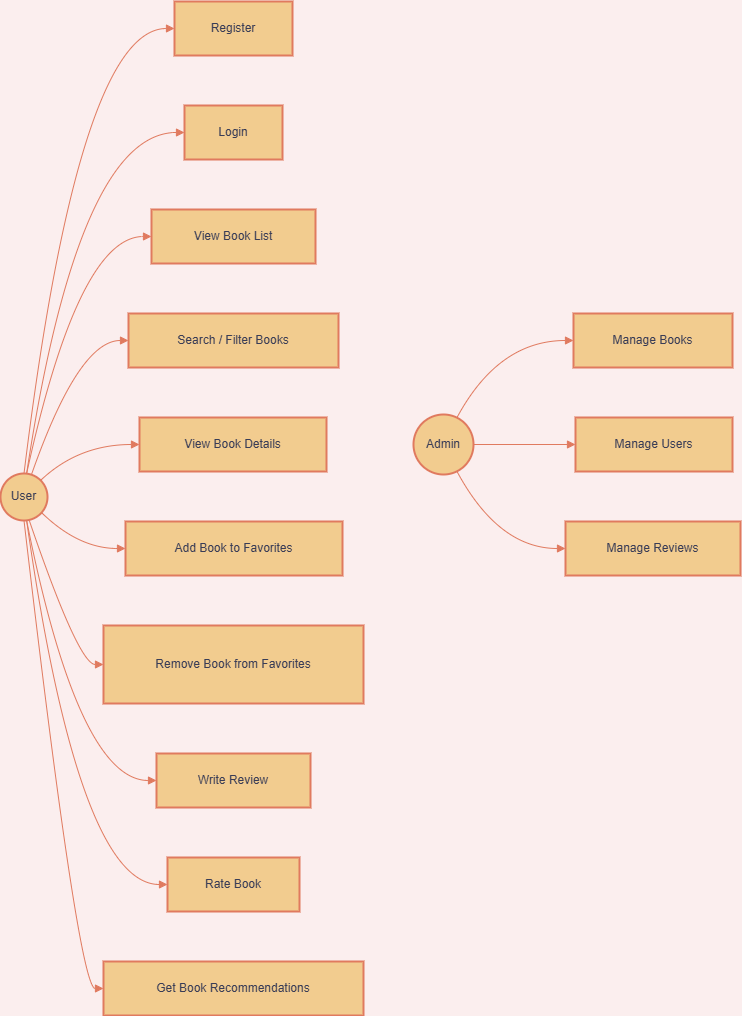

The diagram above was exported from draw.io. Its source (the exported page's mxGraphModel, read from the mxfile embedded in the PNG):
<mxGraphModel dx="1965" dy="1158" grid="0" gridSize="10" guides="1" tooltips="1" connect="1" arrows="1" fold="1" page="1" pageScale="1" pageWidth="827" pageHeight="1169" background="light-dark(#fbeeee, #2d544d)" math="0" shadow="0">
  <root>
    <mxCell id="0" />
    <mxCell id="1" parent="0" />
    <mxCell id="xxOzbgdvyhs7o99zSEnT-1" parent="1" style="ellipse;aspect=fixed;strokeWidth=2;whiteSpace=wrap;fillColor=#F2CC8F;strokeColor=#E07A5F;fontColor=#393C56;labelBackgroundColor=none;" value="User" vertex="1">
      <mxGeometry height="47" width="47" x="27" y="492" as="geometry" />
    </mxCell>
    <mxCell id="xxOzbgdvyhs7o99zSEnT-2" parent="1" style="ellipse;aspect=fixed;strokeWidth=2;whiteSpace=wrap;fillColor=#F2CC8F;strokeColor=#E07A5F;fontColor=#393C56;labelBackgroundColor=none;" value="Admin" vertex="1">
      <mxGeometry height="60" width="60" x="440" y="433" as="geometry" />
    </mxCell>
    <mxCell id="xxOzbgdvyhs7o99zSEnT-3" parent="1" style="whiteSpace=wrap;strokeWidth=2;fillColor=#F2CC8F;strokeColor=#E07A5F;fontColor=#393C56;labelBackgroundColor=none;" value="Register" vertex="1">
      <mxGeometry height="54" width="118" x="201" y="20" as="geometry" />
    </mxCell>
    <mxCell id="xxOzbgdvyhs7o99zSEnT-4" parent="1" style="whiteSpace=wrap;strokeWidth=2;fillColor=#F2CC8F;strokeColor=#E07A5F;fontColor=#393C56;labelBackgroundColor=none;" value="Login" vertex="1">
      <mxGeometry height="54" width="98" x="211" y="124" as="geometry" />
    </mxCell>
    <mxCell id="xxOzbgdvyhs7o99zSEnT-5" parent="1" style="whiteSpace=wrap;strokeWidth=2;fillColor=#F2CC8F;strokeColor=#E07A5F;fontColor=#393C56;labelBackgroundColor=none;" value="View Book List" vertex="1">
      <mxGeometry height="54" width="164" x="178" y="228" as="geometry" />
    </mxCell>
    <mxCell id="xxOzbgdvyhs7o99zSEnT-6" parent="1" style="whiteSpace=wrap;strokeWidth=2;fillColor=#F2CC8F;strokeColor=#E07A5F;fontColor=#393C56;labelBackgroundColor=none;" value="Search / Filter Books" vertex="1">
      <mxGeometry height="54" width="210" x="155" y="332" as="geometry" />
    </mxCell>
    <mxCell id="xxOzbgdvyhs7o99zSEnT-7" parent="1" style="whiteSpace=wrap;strokeWidth=2;fillColor=#F2CC8F;strokeColor=#E07A5F;fontColor=#393C56;labelBackgroundColor=none;" value="View Book Details" vertex="1">
      <mxGeometry height="54" width="187" x="166" y="436" as="geometry" />
    </mxCell>
    <mxCell id="xxOzbgdvyhs7o99zSEnT-8" parent="1" style="whiteSpace=wrap;strokeWidth=2;fillColor=#F2CC8F;strokeColor=#E07A5F;fontColor=#393C56;labelBackgroundColor=none;" value="Add Book to Favorites" vertex="1">
      <mxGeometry height="54" width="217" x="152" y="540" as="geometry" />
    </mxCell>
    <mxCell id="xxOzbgdvyhs7o99zSEnT-9" parent="1" style="whiteSpace=wrap;strokeWidth=2;fillColor=#F2CC8F;strokeColor=#E07A5F;fontColor=#393C56;labelBackgroundColor=none;" value="Remove Book from Favorites" vertex="1">
      <mxGeometry height="78" width="260" x="130" y="644" as="geometry" />
    </mxCell>
    <mxCell id="xxOzbgdvyhs7o99zSEnT-10" parent="1" style="whiteSpace=wrap;strokeWidth=2;fillColor=#F2CC8F;strokeColor=#E07A5F;fontColor=#393C56;labelBackgroundColor=none;" value="Write Review" vertex="1">
      <mxGeometry height="54" width="154" x="183" y="772" as="geometry" />
    </mxCell>
    <mxCell id="xxOzbgdvyhs7o99zSEnT-11" parent="1" style="whiteSpace=wrap;strokeWidth=2;fillColor=#F2CC8F;strokeColor=#E07A5F;fontColor=#393C56;labelBackgroundColor=none;" value="Rate Book" vertex="1">
      <mxGeometry height="54" width="132" x="194" y="876" as="geometry" />
    </mxCell>
    <mxCell id="xxOzbgdvyhs7o99zSEnT-12" parent="1" style="whiteSpace=wrap;strokeWidth=2;fillColor=#F2CC8F;strokeColor=#E07A5F;fontColor=#393C56;labelBackgroundColor=none;" value="Get Book Recommendations" vertex="1">
      <mxGeometry height="54" width="260" x="130" y="980" as="geometry" />
    </mxCell>
    <mxCell id="xxOzbgdvyhs7o99zSEnT-13" parent="1" style="whiteSpace=wrap;strokeWidth=2;fillColor=#F2CC8F;strokeColor=#E07A5F;fontColor=#393C56;labelBackgroundColor=none;" value="Manage Books" vertex="1">
      <mxGeometry height="54" width="159" x="600" y="332" as="geometry" />
    </mxCell>
    <mxCell id="xxOzbgdvyhs7o99zSEnT-14" parent="1" style="whiteSpace=wrap;strokeWidth=2;fillColor=#F2CC8F;strokeColor=#E07A5F;fontColor=#393C56;labelBackgroundColor=none;" value="Manage Users" vertex="1">
      <mxGeometry height="54" width="157" x="602" y="436" as="geometry" />
    </mxCell>
    <mxCell id="xxOzbgdvyhs7o99zSEnT-15" parent="1" style="whiteSpace=wrap;strokeWidth=2;fillColor=#F2CC8F;strokeColor=#E07A5F;fontColor=#393C56;labelBackgroundColor=none;" value="Manage Reviews" vertex="1">
      <mxGeometry height="54" width="175" x="592" y="540" as="geometry" />
    </mxCell>
    <mxCell id="xxOzbgdvyhs7o99zSEnT-16" edge="1" parent="1" source="xxOzbgdvyhs7o99zSEnT-1" style="curved=1;startArrow=none;endArrow=block;exitX=0.55;exitY=-0.01;entryX=0;entryY=0.5;rounded=0;labelBackgroundColor=none;strokeColor=#E07A5F;fontColor=default;" target="xxOzbgdvyhs7o99zSEnT-3" value="">
      <mxGeometry relative="1" as="geometry">
        <Array as="points">
          <mxPoint x="105" y="47" />
        </Array>
      </mxGeometry>
    </mxCell>
    <mxCell id="xxOzbgdvyhs7o99zSEnT-17" edge="1" parent="1" source="xxOzbgdvyhs7o99zSEnT-1" style="curved=1;startArrow=none;endArrow=block;exitX=0.56;exitY=-0.01;entryX=0;entryY=0.5;rounded=0;labelBackgroundColor=none;strokeColor=#E07A5F;fontColor=default;" target="xxOzbgdvyhs7o99zSEnT-4" value="">
      <mxGeometry relative="1" as="geometry">
        <Array as="points">
          <mxPoint x="105" y="151" />
        </Array>
      </mxGeometry>
    </mxCell>
    <mxCell id="xxOzbgdvyhs7o99zSEnT-18" edge="1" parent="1" source="xxOzbgdvyhs7o99zSEnT-1" style="curved=1;startArrow=none;endArrow=block;exitX=0.59;exitY=-0.01;entryX=0;entryY=0.5;rounded=0;labelBackgroundColor=none;strokeColor=#E07A5F;fontColor=default;" target="xxOzbgdvyhs7o99zSEnT-5" value="">
      <mxGeometry relative="1" as="geometry">
        <Array as="points">
          <mxPoint x="105" y="255" />
        </Array>
      </mxGeometry>
    </mxCell>
    <mxCell id="xxOzbgdvyhs7o99zSEnT-19" edge="1" parent="1" source="xxOzbgdvyhs7o99zSEnT-1" style="curved=1;startArrow=none;endArrow=block;exitX=0.66;exitY=-0.01;entryX=0;entryY=0.5;rounded=0;labelBackgroundColor=none;strokeColor=#E07A5F;fontColor=default;" target="xxOzbgdvyhs7o99zSEnT-6" value="">
      <mxGeometry relative="1" as="geometry">
        <Array as="points">
          <mxPoint x="105" y="359" />
        </Array>
      </mxGeometry>
    </mxCell>
    <mxCell id="xxOzbgdvyhs7o99zSEnT-20" edge="1" parent="1" source="xxOzbgdvyhs7o99zSEnT-1" style="curved=1;startArrow=none;endArrow=block;exitX=0.99;exitY=0.02;entryX=0;entryY=0.5;rounded=0;labelBackgroundColor=none;strokeColor=#E07A5F;fontColor=default;" target="xxOzbgdvyhs7o99zSEnT-7" value="">
      <mxGeometry relative="1" as="geometry">
        <Array as="points">
          <mxPoint x="105" y="463" />
        </Array>
      </mxGeometry>
    </mxCell>
    <mxCell id="xxOzbgdvyhs7o99zSEnT-21" edge="1" parent="1" source="xxOzbgdvyhs7o99zSEnT-1" style="curved=1;startArrow=none;endArrow=block;exitX=0.99;exitY=0.96;entryX=0;entryY=0.5;rounded=0;labelBackgroundColor=none;strokeColor=#E07A5F;fontColor=default;" target="xxOzbgdvyhs7o99zSEnT-8" value="">
      <mxGeometry relative="1" as="geometry">
        <Array as="points">
          <mxPoint x="105" y="567" />
        </Array>
      </mxGeometry>
    </mxCell>
    <mxCell id="xxOzbgdvyhs7o99zSEnT-22" edge="1" parent="1" source="xxOzbgdvyhs7o99zSEnT-1" style="curved=1;startArrow=none;endArrow=block;exitX=0.65;exitY=0.99;entryX=0;entryY=0.5;rounded=0;labelBackgroundColor=none;strokeColor=#E07A5F;fontColor=default;" target="xxOzbgdvyhs7o99zSEnT-9" value="">
      <mxGeometry relative="1" as="geometry">
        <Array as="points">
          <mxPoint x="105" y="683" />
        </Array>
      </mxGeometry>
    </mxCell>
    <mxCell id="xxOzbgdvyhs7o99zSEnT-23" edge="1" parent="1" source="xxOzbgdvyhs7o99zSEnT-1" style="curved=1;startArrow=none;endArrow=block;exitX=0.59;exitY=0.99;entryX=0;entryY=0.5;rounded=0;labelBackgroundColor=none;strokeColor=#E07A5F;fontColor=default;" target="xxOzbgdvyhs7o99zSEnT-10" value="">
      <mxGeometry relative="1" as="geometry">
        <Array as="points">
          <mxPoint x="105" y="799" />
        </Array>
      </mxGeometry>
    </mxCell>
    <mxCell id="xxOzbgdvyhs7o99zSEnT-24" edge="1" parent="1" source="xxOzbgdvyhs7o99zSEnT-1" style="curved=1;startArrow=none;endArrow=block;exitX=0.56;exitY=0.99;entryX=0;entryY=0.5;rounded=0;labelBackgroundColor=none;strokeColor=#E07A5F;fontColor=default;" target="xxOzbgdvyhs7o99zSEnT-11" value="">
      <mxGeometry relative="1" as="geometry">
        <Array as="points">
          <mxPoint x="105" y="903" />
        </Array>
      </mxGeometry>
    </mxCell>
    <mxCell id="xxOzbgdvyhs7o99zSEnT-25" edge="1" parent="1" source="xxOzbgdvyhs7o99zSEnT-1" style="curved=1;startArrow=none;endArrow=block;exitX=0.54;exitY=0.99;entryX=0;entryY=0.5;rounded=0;labelBackgroundColor=none;strokeColor=#E07A5F;fontColor=default;" target="xxOzbgdvyhs7o99zSEnT-12" value="">
      <mxGeometry relative="1" as="geometry">
        <Array as="points">
          <mxPoint x="105" y="1007" />
        </Array>
      </mxGeometry>
    </mxCell>
    <mxCell id="xxOzbgdvyhs7o99zSEnT-26" edge="1" parent="1" source="xxOzbgdvyhs7o99zSEnT-2" style="curved=1;startArrow=none;endArrow=block;exitX=0.76;exitY=0;entryX=0;entryY=0.5;rounded=0;labelBackgroundColor=none;strokeColor=#E07A5F;fontColor=default;" target="xxOzbgdvyhs7o99zSEnT-13" value="">
      <mxGeometry relative="1" as="geometry">
        <Array as="points">
          <mxPoint x="525" y="359" />
        </Array>
      </mxGeometry>
    </mxCell>
    <mxCell id="xxOzbgdvyhs7o99zSEnT-27" edge="1" parent="1" source="xxOzbgdvyhs7o99zSEnT-2" style="curved=1;startArrow=none;endArrow=block;exitX=1;exitY=0.5;entryX=0;entryY=0.5;rounded=0;labelBackgroundColor=none;strokeColor=#E07A5F;fontColor=default;" target="xxOzbgdvyhs7o99zSEnT-14" value="">
      <mxGeometry relative="1" as="geometry">
        <Array as="points" />
      </mxGeometry>
    </mxCell>
    <mxCell id="xxOzbgdvyhs7o99zSEnT-28" edge="1" parent="1" source="xxOzbgdvyhs7o99zSEnT-2" style="curved=1;startArrow=none;endArrow=block;exitX=0.76;exitY=1;entryX=0;entryY=0.5;rounded=0;labelBackgroundColor=none;strokeColor=#E07A5F;fontColor=default;" target="xxOzbgdvyhs7o99zSEnT-15" value="">
      <mxGeometry relative="1" as="geometry">
        <Array as="points">
          <mxPoint x="525" y="567" />
        </Array>
      </mxGeometry>
    </mxCell>
  </root>
</mxGraphModel>